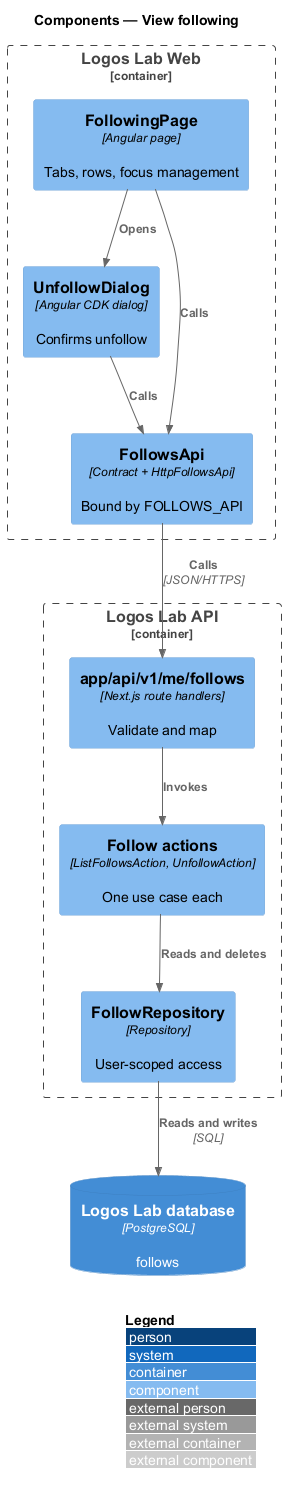

The diagram above was rendered by PlantUML. Its source (embedded in the PNG):
@startuml
!include <C4/C4_Component>
LAYOUT_WITH_LEGEND()
title Components — View following

Container_Boundary(web, "Logos Lab Web") {
  Component(page, "FollowingPage", "Angular page", "Tabs, rows, focus management")
  Component(dialog, "UnfollowDialog", "Angular CDK dialog", "Confirms unfollow")
  Component(client, "FollowsApi", "Contract + HttpFollowsApi", "Bound by FOLLOWS_API")
}
Container_Boundary(api, "Logos Lab API") {
  Component(route, "app/api/v1/me/follows", "Next.js route handlers", "Validate and map")
  Component(actions, "Follow actions", "ListFollowsAction, UnfollowAction", "One use case each")
  Component(repo, "FollowRepository", "Repository", "User-scoped access")
}
ContainerDb(db, "Logos Lab database", "PostgreSQL", "follows")
Rel(page, dialog, "Opens")
Rel(page, client, "Calls")
Rel(dialog, client, "Calls")
Rel(client, route, "Calls", "JSON/HTTPS")
Rel(route, actions, "Invokes")
Rel(actions, repo, "Reads and deletes")
Rel(repo, db, "Reads and writes", "SQL")
@enduml